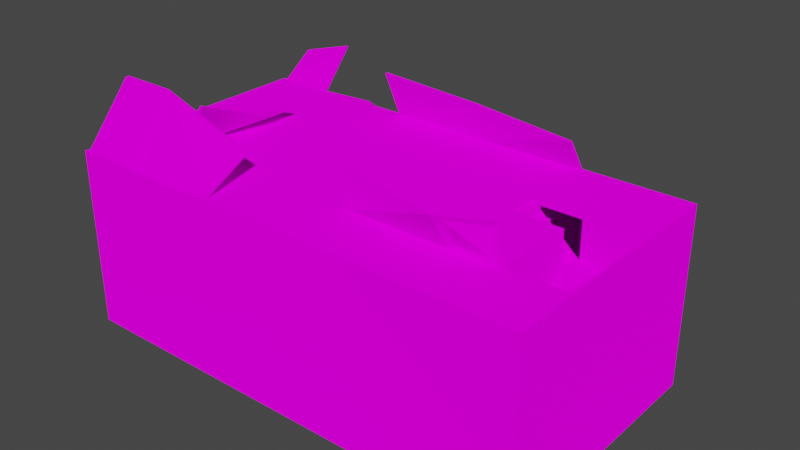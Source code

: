 # Source: ruins.blend  (saved by Blender 2.92.15; exported with 4.5.12 LTS)
import bpy
from mathutils import Matrix  # noqa: F401  (used for matrix-valued properties, if any)

bpy.ops.wm.read_factory_settings(use_empty=True)
scene = bpy.context.scene
scene.name = 'Scene'

# ---- collections
col_collection = bpy.data.collections.new('Collection'); scene.collection.children.link(col_collection)

# ---- images (referenced by path relative to the original .blend; pixels are not part of the script)
import os
ASSET_DIR = os.environ.get("B2B_ASSET_DIR", "")  # directory of the original .blend (textures are referenced by path, not embedded)
HERE = os.path.dirname(os.path.abspath(__file__))  # packed textures are extracted next to this script under _unpacked/

def load_image(name, relpath, width, height, colorspace="sRGB"):
    """Load a texture the original file referenced (path relative to the .blend, or extracted next to this script)."""
    p = next((c for c in (os.path.join(HERE, relpath), os.path.join(ASSET_DIR, relpath)) if relpath and os.path.exists(c)), "")
    if p:
        img = bpy.data.images.load(p, check_existing=True)
        img.name = name
    else:  # same state as the original file: an image datablock whose file is absent (Cycles renders it pink)
        img = bpy.data.images.new(name, width, height)
        img.source = "FILE"
        img.filepath = "//" + (relpath or name)
    img.colorspace_settings.name = colorspace
    return img
img_log_png = load_image('log.png', 'log.png', 1024, 1024, 'sRGB')

# ---- materials (node trees are filled in below, after node groups)
mat_material_001 = bpy.data.materials.new('Material.001')
mat_material_001.use_transparent_shadow = False

# ---- material node trees
mat_material_001.use_nodes = True; mat_material_001.node_tree.nodes.clear()
_N = mat_material_001.node_tree.nodes; _L = mat_material_001.node_tree.links
n0 = _N.new('ShaderNodeOutputMaterial'); n0.name = 'Material Output'; n0.location = (300, 300)
n1 = _N.new('ShaderNodeBsdfDiffuse'); n1.name = 'Diffuse BSDF'; n1.location = (10, 300)
n1.inputs[1].default_value = 0.5
n2 = _N.new('ShaderNodeTexImage'); n2.name = 'Image Texture'; n2.location = (-280, 280)
n2.image = img_log_png
_L.new(n1.outputs[0], n0.inputs[0])
_L.new(n2.outputs[0], n1.inputs[0])
n0.is_active_output = True

# ---- world
world_world = bpy.data.worlds.new('World'); scene.world = world_world
world_world.use_nodes = True; world_world.node_tree.nodes.clear()
_N = world_world.node_tree.nodes; _L = world_world.node_tree.links
n0 = _N.new('ShaderNodeOutputWorld'); n0.name = 'World Output'; n0.location = (300, 300)
n1 = _N.new('ShaderNodeBackground'); n1.name = 'Background'; n1.location = (10, 300)
n1.inputs[0].default_value = (0.05088, 0.05088, 0.05088, 1.0)
_L.new(n1.outputs[0], n0.inputs[0])
n0.is_active_output = True
world_world.color = (0.05088, 0.05088, 0.05088)
world_world.use_sun_shadow = False
world_world.sun_shadow_jitter_overblur = 0.0

# ---- meshes
me_cube_002 = bpy.data.meshes.new('Cube.002')
me_cube_002.from_pydata([(-1.0, -1.0, -1.0), (-1.0, -1.0, 1.0), (-1.0, 1.0, -1.0), (-1.0, 1.0, 1.0), (13.13, -1.0, 1.0), (1.0, -1.0, 1.0), (13.13, 1.0, 1.0), (1.0, 1.0, 1.0), (-1.0, -1.113, -1.0), (-1.0, -1.113, 1.0), (1.0, -1.113, 1.0), (1.0, -1.113, -1.0), (-1.0, 4.918, 1.0), (-1.0, 4.918, -1.0), (1.0, 7.512, -1.0), (1.0, 4.918, 1.0), (1.0, -1.0, 75.62), (-1.0, -1.0, 75.62), (1.0, -1.113, 75.62), (-1.0, -1.113, 75.62), (1.0, -1.0, 73.62), (1.0, -1.113, 73.62), (-1.0, -1.113, 73.62), (-1.0, -1.0, 73.62), (1.0, 4.881, 75.62), (-1.0, 4.881, 75.62), (1.0, 4.881, 73.62), (-1.0, 4.881, 73.62), (1.0, 1.007, 73.62), (1.0, 1.007, 75.62), (-1.0, 1.007, 73.62), (-1.0, 1.007, 75.62), (13.13, -1.113, -34.63), (-0.8053, 1.0, 1.0), (13.13, -1.113, -1.0), (-0.8053, -1.0, 1.0), (-0.8053, -1.113, -1.0), (-0.8053, -1.113, 1.0), (1.0, 7.512, 1.0), (-0.8053, 4.918, 1.0), (-0.8053, -1.0, 75.62), (-0.8053, -1.113, 75.62), (-0.8053, -1.0, 73.62), (-0.8053, -1.113, 73.62), (-0.8053, 4.881, 75.62), (-0.8053, 4.881, 73.62), (-0.8053, 1.007, 75.62), (-0.8053, 1.007, 73.62), (4.47, 1.0, 1.0), (15.07, 1.007, 73.62), (13.13, -1.0, -34.63), (4.47, -1.0, 1.0), (4.47, -1.113, 1.0), (4.47, -1.113, -1.0), (4.47, 4.918, 1.0), (-0.8053, 7.512, 1.0), (4.47, -1.113, 75.62), (4.47, -1.0, 75.62), (4.47, -1.0, 73.62), (4.47, -1.113, 73.62), (4.47, 4.881, 73.62), (4.47, 4.881, 75.62), (4.47, 1.007, 73.62), (4.47, 1.007, 75.62), (13.13, 1.0, -34.63), (1.0, 1.117, 1.0), (-1.0, 1.117, -1.0), (-1.0, 1.117, 1.0), (1.0, 1.123, 73.62), (-1.0, 1.123, 73.62), (1.0, 1.123, 75.62), (-1.0, 1.123, 75.62), (-0.8053, 1.123, 75.62), (-0.8053, 1.123, 73.62), (-0.8053, 1.117, 1.0), (15.07, -1.0, 73.62), (15.07, -1.113, 75.62), (4.47, 1.117, 1.0), (4.47, 1.123, 73.62), (4.47, 1.123, 75.62), (1.097, -1.113, 75.62), (1.097, -1.113, 73.62), (13.13, 1.117, -34.63), (-0.8053, 7.512, -1.0), (1.097, -1.0, 1.0), (1.097, -1.0, 73.62), (1.097, 1.007, 73.62), (1.097, 1.0, 1.0), (1.097, 4.881, 75.62), (1.097, 4.881, 73.62), (1.097, 4.918, 1.0), (-1.0, 7.512, -1.0), (1.097, 1.007, 75.62), (1.097, -1.113, -1.0), (1.097, -1.0, 75.62), (1.097, -1.113, 1.0), (1.097, 1.123, 73.62), (1.097, 1.117, 1.0), (13.13, 4.918, -34.63), (1.097, 1.123, 75.62), (7.854, 1.0, 1.0), (15.16, -1.113, 1.0), (15.16, 4.918, -1.0), (7.854, -1.0, 1.0), (7.854, -1.113, 1.0), (7.854, -1.113, -1.0), (7.854, 4.918, 1.0), (-1.0, 7.512, 1.0), (15.16, 4.918, 1.0), (7.854, 1.117, 1.0), (7.854, -1.113, 75.62), (7.854, -1.0, 75.62), (7.854, -1.0, 73.62), (7.854, -1.113, 73.62), (7.854, 1.007, 75.62), (7.854, 1.007, 73.62), (7.854, 1.123, 75.62), (7.854, 1.123, 73.62), (-1.0, 1.0, -34.63), (-1.0, -1.0, -34.63), (-0.8053, 1.0, -34.63), (1.0, -1.0, -34.63), (1.0, 1.0, -34.63), (-0.8053, -1.0, -34.63), (-0.8053, -1.113, -34.63), (1.0, -1.113, -34.63), (-1.0, -1.113, -34.63), (1.097, -1.0, -34.63), (-0.8053, 4.918, -34.63), (-1.0, 4.918, -34.63), (1.0, 1.117, -34.63), (1.0, 4.918, -34.63), (-1.0, 1.117, -34.63), (1.097, 1.0, -34.63), (4.47, 1.0, -34.63), (-0.8053, 1.117, -34.63), (4.47, -1.0, -34.63), (7.854, -1.0, -34.63), (4.47, -1.113, -34.63), (7.854, 1.0, -34.63), (4.47, 1.117, -34.63), (4.47, 4.918, -34.63), (7.854, 1.117, -34.63), (7.854, 4.918, -34.63), (1.097, 4.918, -34.63), (1.097, -1.113, -34.63), (1.097, 1.117, -34.63), (7.854, -1.113, -34.63), (13.13, -1.113, 1.0), (13.13, 4.918, 1.0), (13.13, 1.117, 1.0), (13.13, -1.113, 75.62), (13.13, -1.0, 75.62), (13.13, -1.0, 73.62), (13.13, -1.113, 73.62), (13.13, 1.007, 75.62), (13.13, 1.007, 73.62), (13.13, 1.123, 75.62), (13.13, 1.123, 73.62), (15.16, -1.0, 1.0), (15.16, -1.0, -1.0), (15.16, -1.113, -1.0), (15.16, 1.0, 1.0), (15.16, 1.0, -1.0), (15.16, -1.113, -34.63), (15.16, -1.0, -34.63), (15.16, 1.0, -34.63), (15.16, 1.117, -34.63), (15.16, 1.117, -1.0), (15.16, 4.918, -34.63), (15.16, 1.117, 1.0), (15.16, -1.113, 75.62), (15.16, -1.0, 75.62), (15.16, -1.0, 73.62), (15.16, -1.113, 73.62), (15.16, 1.007, 75.62), (15.16, 1.007, 73.62), (15.16, 1.123, 75.62), (15.16, 1.123, 73.62), (15.07, -1.0, 1.0), (15.07, 1.117, 1.0), (15.07, 1.0, 1.0), (15.07, -1.113, 1.0), (15.07, -1.113, -1.0), (15.07, 1.007, 75.62), (15.07, -1.0, 75.62), (15.07, 4.918, -34.63), (13.13, 7.512, -1.0), (15.07, 1.123, 73.62), (15.07, 1.123, 75.62), (15.07, 1.0, -34.63), (15.07, -1.0, -34.63), (15.07, -1.113, -34.63), (15.07, 4.918, 1.0), (15.07, -1.113, 73.62), (15.07, 1.117, -34.63), (13.04, 1.123, 73.62), (13.04, -1.113, -34.63), (13.04, -1.113, 75.62), (13.04, 4.918, 1.0), (13.04, 1.117, 1.0), (13.04, -1.0, -34.63), (13.04, 1.0, -34.63), (13.04, -1.0, 1.0), (13.04, -1.0, 73.62), (13.04, -1.113, 73.62), (13.04, -1.113, 1.0), (13.04, -1.113, -1.0), (13.04, 4.918, -34.63), (13.13, 7.512, 1.0), (13.04, 1.007, 73.62), (13.04, 1.117, -34.63), (13.04, 1.123, 75.62), (13.04, -1.0, 75.62), (13.04, 1.007, 75.62), (13.04, 1.0, 1.0), (13.13, 1.117, 8.921), (15.07, 1.117, 8.921), (13.13, 1.117, 8.921), (15.07, 1.117, 8.921), (13.13, 1.486, 8.921), (15.07, 1.486, 8.921), (13.13, 1.486, 14.94), (15.07, 1.486, 14.94), (13.13, 1.815, 14.94), (15.07, 1.815, 14.94), (13.13, 1.815, 21.39), (15.07, 1.815, 21.39), (13.13, 2.156, 21.39), (15.07, 2.156, 21.39), (13.13, 2.156, 27.09), (15.07, 2.156, 27.09), (13.13, 2.497, 27.09), (15.07, 2.497, 27.09), (13.13, 2.497, 32.26), (15.07, 2.497, 32.26), (13.13, 2.832, 32.26), (15.07, 2.832, 32.26), (13.13, 2.832, 38.28), (15.07, 2.832, 38.28), (13.13, 3.2, 38.28), (15.07, 3.2, 38.28), (13.13, 3.2, 44.22), (15.07, 3.2, 44.22), (13.13, 3.535, 44.22), (15.07, 3.535, 44.22), (13.13, 3.535, 49.86), (15.07, 3.535, 49.86), (13.13, 3.869, 49.86), (15.07, 3.869, 49.86), (13.13, 4.825, 49.86), (15.07, 4.825, 49.86), (15.07, 1.007, 73.62), (15.07, 1.0, 1.0), (12.77, 3.869, 49.86), (12.77, 4.825, 49.86), (12.77, 3.869, 56.04), (12.77, 4.825, 56.04), (12.44, 3.869, 56.04), (12.44, 4.825, 56.04), (12.44, 3.869, 62.1), (12.44, 4.825, 62.1), (12.12, 3.869, 62.1), (12.12, 4.825, 62.1), (12.12, 3.869, 68.28), (12.12, 4.825, 68.28), (11.76, 3.869, 68.28), (11.76, 4.825, 68.28), (11.76, 3.869, 73.58), (11.76, 4.825, 73.58), (11.45, 3.869, 73.58), (11.45, 4.825, 73.58), (13.13, 4.876, 49.85), (15.07, 4.876, 49.85), (15.07, 4.877, 75.62), (15.16, 4.877, 75.62), (15.16, 4.877, 73.62), (15.07, 4.877, 73.62), (15.07, 4.881, 73.62), (15.07, 4.873, 1.0), (13.13, 7.418, 1.0), (15.07, 7.418, 75.61), (-1.0, 7.418, 1.0), (-1.0, 7.418, -1.0), (15.07, 4.918, 75.61), (-0.8053, 7.418, 1.0), (1.0, 7.418, 1.0), (15.16, 7.418, 75.61), (13.13, 7.418, -34.63), (-0.8053, 7.418, -34.63), (4.47, 7.418, 1.0), (15.16, 4.918, 75.61), (7.854, 7.418, -34.63), (-1.0, 7.418, 75.61), (1.0, 7.418, -34.63), (7.854, 7.418, 1.0), (1.097, 7.418, 1.0), (-0.8053, 7.418, 75.61), (-1.0, 7.418, -34.63), (1.097, 7.418, -34.63), (4.47, 7.418, -34.63), (13.04, 7.418, 1.0), (13.04, 7.418, -34.63), (-0.8053, 4.918, 75.61), (15.07, 7.418, -34.63), (-1.0, 4.918, 75.61), (15.16, 7.418, -1.0), (15.16, 7.418, 1.0), (15.16, 7.418, -34.63), (15.07, 7.418, 1.0), (13.13, 7.512, -34.63), (-0.8053, 7.512, -34.63), (4.47, 7.512, 1.0), (4.47, 7.512, -1.0), (7.854, 7.512, -34.63), (7.854, 7.512, -1.0), (1.0, 7.512, -34.63), (7.854, 7.512, 1.0), (1.097, 7.512, 1.0), (1.097, 7.512, -1.0), (-1.0, 7.512, -34.63), (1.097, 7.512, -34.63), (4.47, 7.512, -34.63), (13.04, 7.512, 1.0), (13.04, 7.512, -34.63), (13.04, 7.512, -1.0), (15.07, 7.512, -34.63), (15.07, 7.512, -1.0), (15.16, 7.512, -1.0), (15.16, 7.512, 1.0), (15.16, 7.512, -34.63), (15.07, 7.512, 1.0), (1.0, 7.418, 75.61), (4.47, 7.512, 75.61), (4.47, 7.418, 75.61), (7.854, 7.418, 75.61), (7.854, 7.512, 75.61), (15.07, 7.512, 75.61), (-1.0, 7.512, 75.61), (1.097, 7.418, 75.61), (13.04, 7.512, 75.61), (13.04, 7.418, 75.61), (13.13, 7.418, 75.61), (13.13, 7.512, 75.61), (15.16, 7.512, 75.61), (1.097, 7.512, 75.61), (-0.8053, 7.512, 75.61), (1.0, 7.512, 75.61), (13.13, 7.512, 73.83), (13.04, 7.512, 73.83), (15.16, 7.418, 73.83), (15.16, 7.512, 73.83), (1.097, 7.512, 73.83), (1.0, 7.512, 73.83), (-1.0, 7.512, 73.83), (-0.8053, 7.512, 73.83), (-1.0, 7.418, 73.83), (15.07, 7.512, 73.83), (4.47, 7.512, 73.83), (7.854, 7.512, 73.83), (13.13, 7.418, 73.85), (1.097, 7.418, 73.85), (-0.8053, 7.418, 73.85), (1.0, 7.418, 73.85), (13.04, 7.418, 73.85), (7.854, 7.418, 73.85), (4.47, 7.418, 73.85), (15.07, 4.918, 73.85), (15.07, 7.418, 73.85), (11.45, 4.881, 73.62), (11.45, 4.881, 75.62), (11.45, 1.123, 73.62), (11.45, 1.123, 75.62), (11.45, 7.418, 75.61), (11.45, 7.418, 73.85), (-1.0, 3.895, -1.0), (-1.0, 3.87, 73.62), (-0.8053, 3.87, 75.62), (-1.0, 3.895, 1.0), (1.0, 3.87, 75.62), (-1.0, 3.87, 75.62), (4.47, 3.87, 75.62), (1.097, 3.87, 75.62), (1.0, 3.895, -34.63), (-1.0, 3.895, -34.63), (-0.8053, 3.895, -34.63), (4.47, 3.895, -34.63), (1.097, 3.895, -34.63), (7.854, 3.895, -34.63), (13.13, 3.895, -34.63), (15.16, 3.895, -1.0), (15.16, 3.895, 1.0), (15.16, 3.895, -34.63), (15.07, 3.895, -34.63), (13.04, 3.895, -34.63), (15.16, 1.005, 54.08), (11.45, 3.87, 75.62), (13.13, 1.123, 75.62), (13.13, 3.87, 75.62), (13.13, 1.123, 75.62), (13.13, 3.87, 75.62), (13.13, 1.123, -1.623), (13.13, 3.87, -1.623), (11.45, 4.881, -1.334), (11.45, 1.123, -1.334), (11.45, 3.87, 0.3876), (13.13, 3.87, 0.3876), (11.45, 4.881, 0.2049), (11.45, 7.418, 0.438), (11.45, 4.819, 73.62), (11.45, 4.819, 0.2049), (11.45, -1.113, -34.63), (11.45, -1.113, 75.62), (11.45, 4.918, 1.0), (11.45, -1.0, -34.63), (11.45, -1.113, 73.62), (11.45, -1.113, 1.0), (11.45, 4.918, -34.63), (11.45, 1.117, -34.63), (11.45, 1.007, 75.62), (11.45, 1.123, 73.62), (11.45, 1.117, 1.0), (11.45, 1.0, -34.63), (11.45, -1.113, -1.0), (11.45, 1.123, 75.62), (11.45, -1.0, 75.62), (11.45, 7.418, 1.0), (11.45, 7.418, -34.63), (11.45, 7.512, 1.0), (11.45, 7.512, -34.63), (11.45, 7.512, -1.0), (11.45, 7.418, 75.61), (11.45, 7.512, 75.61), (11.45, 7.512, 73.83), (11.45, 7.418, 73.85), (11.45, 3.895, -34.63), (13.13, 4.817, 73.85), (13.13, 4.817, 75.61), (15.07, 4.817, 75.61), (13.04, 4.817, 75.61), (13.04, 4.817, 73.85), (15.07, 4.817, 73.85), (11.45, 4.817, 75.61), (11.45, 4.817, 73.85), (11.45, 4.825, 75.49), (11.45, 4.876, 75.48), (13.13, 4.825, 44.28), (11.45, 4.825, 69.92), (13.13, 4.825, 49.86), (11.45, 4.825, 75.49), (-0.8395, 4.881, 75.62), (-0.8395, 7.418, 75.61), (-1.0, -1.0, 55.67), (-1.0, 1.007, 55.67), (-0.8053, -1.0, 55.67), (-0.8053, 1.007, 55.67), (1.097, 0.5629, 111.6), (1.0, 0.5629, 111.6), (1.0, 0.6756, 111.6), (-0.8053, 0.6756, 111.6), (-0.8053, 0.5629, 111.6), (4.47, 0.5629, 91.25), (4.47, 0.6756, 91.25), (1.097, 0.6756, 111.6), (4.47, 6.805, 105.1), (4.47, 6.712, 105.1), (7.854, 7.027, 99.02), (7.854, 7.121, 99.02), (11.45, 6.712, 95.91), (11.45, 6.805, 95.91), (-0.8053, 8.564, 90.49), (1.0, 8.564, 99.8), (1.097, 8.564, 99.8), (1.097, 8.658, 99.8), (-0.8053, 8.658, 90.49), (1.0, 8.658, 99.8), (1.95, 3.87, 82.14), (1.95, 1.123, 103.6), (1.95, 4.881, 82.18), (2.047, 4.881, 82.18), (2.047, 1.123, 103.6), (2.047, 3.87, 82.14), (1.097, 9.748, 57.01), (4.47, 8.105, 57.01), (4.47, 8.105, 55.22), (1.097, 9.748, 55.22), (7.854, 1.123, 98.85), (7.854, 1.007, 98.85), (11.45, 0.1957, 98.85), (11.45, 0.3114, 98.85), (13.04, 1.123, 98.85), (13.04, 1.007, 98.85)], [], [(0, 1, 3, 2), (15, 90, 296, 286), (89, 88, 61, 60), (192, 191, 165, 164), (189, 184, 175, 177), (33, 3, 1, 35), (36, 37, 9, 8), (87, 84, 51, 48), (85, 86, 62, 58), (1, 0, 8, 9), (144, 131, 294, 299), (0, 2, 118, 119), (74, 65, 15, 39), (375, 378, 12, 13), (40, 17, 19, 41), (43, 21, 18, 41), (80, 81, 59, 56), (23, 22, 19, 17), (1, 9, 22, 23), (35, 1, 23, 42), (37, 10, 21, 43), (129, 13, 283, 298), (45, 27, 25, 44), (33, 47, 30, 3), (377, 379, 24, 44), (376, 380, 25, 27), (23, 17, 31, 30), (40, 16, 29, 46), (42, 23, 452, 454), (84, 85, 58, 51), (20, 42, 47, 28), (17, 40, 46, 31), (380, 377, 44, 25), (68, 73, 45, 26), (26, 45, 44, 24), (9, 37, 43, 22), (5, 35, 42, 20), (22, 43, 41, 19), (16, 40, 459, 458), (67, 3, 30, 69), (199, 149, 280, 301), (54, 106, 295, 290), (11, 10, 37, 36), (7, 33, 35, 5), (93, 11, 125, 145), (11, 36, 124, 125), (73, 47, 33, 74), (39, 12, 27, 45), (63, 57, 111, 114), (57, 56, 110, 111), (48, 51, 103, 100), (77, 48, 100, 109), (334, 61, 370, 373), (62, 78, 117, 115), (143, 141, 300, 292), (99, 92, 63, 79), (105, 53, 138, 147), (18, 80, 456, 457), (196, 212, 157, 158), (81, 95, 52, 59), (96, 89, 60, 78), (92, 94, 57, 63), (95, 93, 53, 52), (90, 97, 77, 54), (36, 8, 126, 124), (382, 99, 79, 381), (394, 208, 98, 389), (54, 77, 109, 106), (45, 73, 74, 39), (13, 12, 282, 283), (378, 67, 69, 376), (28, 47, 73, 68), (31, 46, 72, 71), (30, 31, 71, 69), (46, 29, 70, 72), (2, 3, 67, 66), (33, 7, 65, 74), (2, 66, 132, 118), (382, 88, 479, 481), (375, 13, 129, 384), (10, 11, 93, 95), (29, 16, 94, 92), (21, 10, 95, 81), (53, 93, 145, 138), (80, 56, 461, 456), (8, 0, 119, 126), (70, 29, 92, 99), (5, 20, 85, 84), (109, 100, 115, 117), (18, 21, 81, 80), (20, 28, 86, 85), (7, 5, 84, 87), (26, 24, 88, 89), (108, 102, 306, 307), (68, 26, 15, 65), (65, 7, 28, 68), (87, 86, 28, 7), (86, 87, 48, 62), (78, 77, 97, 96), (97, 90, 89, 96), (77, 78, 62, 48), (366, 365, 335, 334), (197, 201, 50, 32), (198, 205, 154, 151), (199, 200, 150, 149), (201, 202, 64, 50), (203, 204, 153, 4), (205, 206, 148, 154), (206, 207, 34, 148), (52, 53, 105, 104), (58, 62, 115, 112), (59, 52, 104, 113), (413, 199, 301, 426), (79, 63, 114, 116), (51, 58, 112, 103), (56, 59, 113, 110), (128, 129, 298, 289), (90, 54, 290, 296), (78, 79, 116, 117), (123, 121, 125, 124), (120, 122, 121, 123), (385, 384, 129, 128), (127, 133, 134, 136), (383, 385, 128, 131), (118, 120, 123, 119), (119, 123, 124, 126), (136, 134, 139, 137), (145, 127, 136, 138), (387, 144, 141, 386), (133, 146, 140, 134), (386, 141, 143, 388), (122, 120, 135, 130), (120, 118, 132, 135), (122, 130, 146, 133), (383, 131, 144, 387), (125, 121, 127, 145), (121, 122, 133, 127), (138, 136, 137, 147), (134, 140, 142, 139), (183, 192, 164, 161), (191, 190, 166, 165), (185, 76, 171, 172), (218, 219, 221, 220), (182, 183, 161, 101), (184, 185, 172, 175), (131, 128, 289, 294), (188, 189, 274, 277), (214, 213, 152, 155), (202, 211, 82, 64), (150, 158, 156, 6), (215, 203, 4, 6), (204, 210, 156, 153), (213, 198, 151, 152), (207, 197, 32, 34), (212, 214, 155, 157), (390, 168, 167, 392), (163, 160, 165, 166), (168, 163, 166, 167), (391, 390, 102, 108), (163, 162, 159, 160), (174, 173, 172, 171), (160, 159, 101, 161), (101, 159, 173, 174), (172, 173, 176, 175), (175, 176, 178, 177), (162, 163, 168, 170), (160, 161, 164, 165), (169, 186, 304, 308), (194, 182, 101, 174), (393, 186, 169, 392), (179, 75, 173, 159), (190, 195, 167, 166), (220, 221, 223, 222), (76, 194, 174, 171), (216, 217, 219, 218), (156, 158, 188, 49), (151, 154, 194, 76), (150, 180, 217, 216), (64, 82, 195, 190), (4, 153, 75, 179), (389, 98, 186, 393), (154, 148, 182, 194), (141, 144, 299, 300), (158, 157, 189, 188), (149, 193, 309, 280), (155, 152, 185, 184), (148, 34, 183, 182), (150, 6, 181, 180), (6, 4, 179, 181), (153, 156, 49, 75), (152, 151, 76, 185), (50, 64, 190, 191), (34, 32, 192, 183), (157, 155, 184, 189), (32, 50, 191, 192), (419, 214, 491, 488), (423, 411, 197, 207), (425, 412, 198, 213), (112, 115, 210, 204), (100, 103, 203, 215), (420, 421, 109, 117), (422, 418, 211, 202), (419, 425, 213, 214), (102, 169, 308, 306), (416, 423, 207, 206), (415, 416, 206, 205), (103, 112, 204, 203), (414, 422, 202, 201), (413, 421, 200, 199), (412, 415, 205, 198), (411, 414, 201, 197), (417, 143, 292, 427), (210, 115, 100, 215, 6, 156), (435, 417, 208, 394), (420, 424, 212, 196), (222, 223, 225, 224), (224, 225, 227, 226), (226, 227, 229, 228), (228, 229, 231, 230), (230, 231, 233, 232), (232, 233, 235, 234), (234, 235, 237, 236), (236, 237, 239, 238), (238, 239, 241, 240), (240, 241, 243, 242), (242, 243, 245, 244), (244, 245, 247, 246), (246, 247, 249, 248), (248, 249, 251, 250), (75, 49, 181, 179), (176, 173, 159, 162, 395), (180, 221, 219, 217), (223, 221, 225), (181, 49, 252, 253), (248, 250, 255, 254), (254, 255, 257, 256), (256, 257, 259, 258), (258, 259, 261, 260), (260, 261, 263, 262), (262, 263, 265, 264), (264, 265, 267, 266), (266, 267, 269, 268), (268, 269, 271, 270), (369, 371, 270, 271), (193, 149, 272, 273), (251, 273, 272, 250), (395, 391, 108, 176), (277, 274, 275, 276), (189, 177, 275, 274), (178, 188, 277, 276), (177, 178, 276, 275), (108, 276, 178, 176), (253, 252, 278, 279), (276, 108, 279, 278), (276, 108, 193, 273), (283, 282, 107, 91), (359, 358, 333, 336), (299, 294, 316, 321), (351, 357, 337, 344), (308, 304, 326, 330), (292, 300, 322, 314), (354, 356, 293, 338), (355, 354, 338, 346), (368, 281, 438, 441), (288, 302, 324, 310), (294, 289, 311, 316), (306, 308, 330, 328), (348, 349, 340, 343), (289, 298, 320, 311), (307, 306, 328, 329), (350, 351, 344, 287), (363, 361, 339, 332), (427, 292, 314, 429), (39, 15, 286, 285), (186, 98, 288, 304), (362, 363, 332, 297), (98, 208, 302, 288), (319, 318, 312, 313), (83, 55, 38, 14), (313, 315, 314, 322), (83, 14, 316, 311), (91, 107, 55, 83), (91, 83, 311, 320), (14, 319, 321, 316), (14, 38, 318, 319), (325, 323, 209, 187), (324, 325, 187, 310), (319, 313, 322, 321), (313, 312, 317, 315), (326, 327, 328, 330), (327, 331, 329, 328), (187, 209, 331, 327), (310, 187, 327, 326), (429, 430, 325, 324), (430, 428, 323, 325), (300, 299, 321, 322), (352, 353, 347, 345), (298, 283, 91, 320), (304, 288, 310, 326), (284, 291, 287, 281), (431, 341, 340, 432), (339, 334, 333, 345), (336, 333, 464, 467), (281, 287, 344, 337), (293, 297, 346, 338), (341, 342, 343, 340), (345, 347, 475, 473), (346, 297, 470, 474), (305, 303, 297, 293), (342, 281, 337, 343), (193, 108, 291, 284, 367), (352, 345, 482, 485), (368, 367, 284, 281), (39, 285, 362, 297, 303), (361, 366, 334, 339), (433, 359, 336, 432), (341, 431, 442, 439), (282, 12, 305, 293, 356), (357, 348, 343, 337), (342, 341, 439, 437), (12, 39, 303, 305), (108, 307, 350, 287, 291), (353, 355, 346, 347), (12, 27, 25, 305), (44, 303, 305, 25), (45, 39, 303, 44), (276, 108, 291, 275), (291, 284, 274, 275), (38, 55, 355, 353), (331, 209, 348, 357), (428, 317, 359, 433), (312, 318, 352, 358), (318, 38, 353, 352), (307, 329, 351, 350), (209, 323, 349, 348), (55, 107, 354, 355), (107, 282, 356, 354), (329, 331, 357, 351), (317, 312, 358, 359), (280, 309, 368, 360), (426, 301, 364, 434), (296, 290, 366, 361), (309, 193, 367, 368), (285, 286, 363, 362), (286, 296, 361, 363), (301, 280, 360, 364), (290, 295, 365, 366), (45, 362, 363, 361, 366, 60, 89, 26), (61, 334, 451, 450), (79, 78, 371, 372), (372, 371, 369, 370, 396), (370, 369, 374, 373), (78, 60, 369, 371), (60, 366, 374, 369), (381, 79, 372, 396), (366, 334, 373, 374), (61, 381, 396, 370), (162, 170, 391, 395), (418, 435, 394, 211), (82, 389, 393, 195), (195, 393, 392, 167), (170, 168, 390, 391), (102, 390, 392, 169), (130, 383, 387, 146), (140, 386, 388, 142), (146, 387, 386, 140), (130, 135, 385, 383), (135, 132, 384, 385), (66, 375, 384, 132), (379, 70, 477, 476), (12, 378, 376, 27), (211, 394, 389, 82), (88, 382, 381, 61), (71, 72, 377, 380), (69, 71, 380, 376), (72, 70, 379, 377), (66, 67, 378, 375), (396, 372, 397, 398), (398, 397, 399, 400), (400, 399, 401, 402), (371, 369, 403, 404), (396, 398, 406, 405), (369, 374, 408, 407), (369, 407, 410, 409), (142, 388, 435, 418), (295, 426, 434, 365), (323, 428, 433, 349), (365, 434, 431, 335), (349, 433, 432, 340), (431, 432, 469, 468), (315, 317, 428, 430), (314, 315, 430, 429), (302, 427, 429, 324), (117, 116, 424, 420), (388, 143, 417, 435), (208, 417, 427, 302), (147, 137, 414, 411), (110, 113, 415, 412), (106, 109, 421, 413), (137, 139, 422, 414), (113, 104, 416, 415), (104, 105, 423, 416), (114, 111, 425, 419), (139, 142, 418, 422), (150, 200, 421, 420, 196, 158), (111, 110, 412, 425), (105, 147, 411, 423), (116, 114, 487, 486), (106, 413, 426, 295), (440, 436, 437, 439), (443, 440, 439, 442), (436, 441, 438, 437), (364, 360, 436, 440), (434, 364, 440, 443), (281, 342, 437, 438), (360, 368, 441, 436), (431, 434, 443, 442), (15, 26, 89, 90), (150, 401, 158, 399), (250, 272, 445, 444), (250, 444, 447, 446), (444, 250, 448, 449), (251, 250, 436, 441), (454, 452, 453, 455), (30, 47, 455, 453), (23, 30, 453, 452), (47, 42, 454, 455), (458, 459, 460, 457), (463, 456, 461, 462), (458, 457, 456, 463), (57, 94, 463, 462), (56, 57, 462, 461), (40, 41, 460, 459), (94, 16, 458, 463), (41, 18, 457, 460), (465, 466, 467, 464), (466, 468, 469, 467), (334, 335, 466, 465), (432, 336, 467, 469), (333, 334, 465, 464), (335, 431, 468, 466), (471, 472, 473, 475), (470, 471, 475, 474), (347, 346, 474, 475), (332, 339, 472, 471), (339, 345, 473, 472), (297, 332, 471, 470), (476, 477, 480, 481), (478, 476, 481, 479), (24, 379, 476, 478), (88, 24, 478, 479), (99, 382, 481, 480), (70, 99, 480, 477), (484, 485, 482, 483), (358, 352, 485, 484), (345, 333, 483, 482), (333, 358, 484, 483), (489, 488, 491, 490), (486, 487, 488, 489), (214, 212, 490, 491), (424, 116, 486, 489), (212, 424, 489, 490), (114, 419, 488, 487)])
_uv = me_cube_002.uv_layers.new(name='UVMap')
_uv.uv.foreach_set('vector', [0.04236, 0.1974, 0.043, 0.2019, 0.041, 0.2026, 0.04099, 0.1977, 0.128, 0.1138, 0.128, 0.1199, 6.566e-05, 0.1199, 6.563e-05, 0.1138, 0.0589, 0.3924, 0.05943, 0.3929, 0.05816, 0.3932, 0.05836, 0.3929, 0.03887, 0.08662, 0.03768, 0.08689, 0.03654, 0.08653, 0.03779, 0.08612, -0.08113, 0.6883, -0.08088, 0.6946, -0.08472, 0.6949, -0.08498, 0.6885, 0.2205, 0.152, 0.1602, 0.1522, 0.1549, 0.0001692, 0.2152, 4.306e-05, 0.03787, 0.1965, 0.03937, 0.1986, 0.04116, 0.2002, 0.04003, 0.1971, 0.3285, 0.1199, 0.4309, 0.1199, 0.4309, 0.3324, 0.3285, 0.3324, 6.733e-05, 0.1199, 0.1028, 0.1199, 0.1028, 0.3324, 6.694e-05, 0.3324, 0.043, 0.2019, 0.04236, 0.1974, 0.04003, 0.1971, 0.04116, 0.2002, 0.03279, 0.08575, 0.03271, 0.08624, 0.03291, 0.08524, 0.03361, 0.08507, 0.04236, 0.1974, 0.04099, 0.1977, 0.03166, 0.08853, 0.03299, 0.08866, 0.3225, 6.563e-05, 0.3225, 0.1138, 0.128, 0.1138, 0.128, 6.58e-05, 0.04096, 0.1955, 0.03993, 0.1976, 0.04055, 0.1956, 0.04183, 0.194, 0.06111, 0.3961, 0.05739, 0.3973, 0.0541, 0.3987, 0.04939, 0.3979, 2.405e-05, 0.7801, 2.406e-05, 0.7159, 0.05779, 0.7159, 0.05779, 0.7801, 0.05779, 0.7124, 2.406e-05, 0.7124, 2.403e-05, 0.5926, 0.05779, 0.5926, 2.405e-05, 0.791, 2.405e-05, 0.787, 0.05779, 0.787, 0.05779, 0.791, 0.2741, 0.7471, 0.221, 0.7469, 0.221, 4.306e-05, 0.2741, 0.0002509, 0.7147, 6.58e-05, 0.7491, 0.0003021, 0.7491, 0.9173, 0.7147, 0.9171, -0.04484, 0.0005025, 0.04657, 0.0005025, 0.04657, 1.0, -0.04485, 1.0, 0.03236, 0.08704, 0.04183, 0.194, 0.04019, 0.1923, 0.03023, 0.08647, 0.285, 0.01341, 0.2839, 0.0134, 0.2841, 6.593e-05, 0.2851, 8.356e-05, 0.2205, 0.152, 0.2205, 0.9998, 0.1602, 1.0, 0.1602, 0.1522, 0.6186, 0.4942, 0.5371, 0.4997, 0.5353, 0.4426, 0.6164, 0.4384, 2.41e-05, 0.964, 0.05779, 0.964, 0.05779, 1.0, 2.412e-05, 1.0, 2.405e-05, 0.791, 0.05779, 0.791, 0.05779, 0.8623, 2.405e-05, 0.8623, 0.6296, 0.7611, 0.5493, 0.766, 0.5448, 0.6561, 0.6251, 0.6512, 0.05823, 0.3935, 0.0568, 0.3949, 0.05925, 0.4004, 0.05942, 0.4003, 0.6313, 0.0002047, 0.6313, 0.9172, 0.5397, 0.9172, 0.5397, 0.0002045, 6.724e-05, 0.1138, 6.733e-05, 6.57e-05, 0.1028, 6.567e-05, 0.1028, 0.1138, 0.6383, 0.7606, 0.6296, 0.7611, 0.6251, 0.6512, 0.6338, 0.6507, 0.6273, 0.4937, 0.6186, 0.4942, 0.6164, 0.4384, 0.6252, 0.4379, 0.1087, 0.1138, 0.1087, 6.567e-05, 0.3011, 6.57e-05, 0.3011, 0.1138, 0.05885, 0.3923, 0.0589, 0.3917, 0.05851, 0.3924, 0.05925, 0.393, -0.109, 0.0002449, -0.04484, 0.0005025, -0.04485, 1.0, -0.109, 0.9997, 0.6657, 6.577e-05, 0.7147, 6.58e-05, 0.7147, 0.9171, 0.6657, 0.9171, 2.405e-05, 0.787, 2.405e-05, 0.7801, 0.05779, 0.7801, 0.05779, 0.787, 0.2764, 0.06156, 0.3001, 0.04851, 0.5527, 0.7488, 0.4878, 0.6427, 0.09984, 0.1519, 0.1602, 0.1522, 0.1602, 1.0, 0.09984, 0.9997, 0.04495, 0.2106, 0.04609, 0.2104, 0.0464, 0.2142, 0.04736, 0.214, 0.128, 0.3324, 0.128, 0.5455, 6.602e-05, 0.5455, 6.578e-05, 0.3324, 0.03828, 0.1945, 0.03966, 0.1965, 0.03937, 0.1986, 0.03787, 0.1965, 0.3285, 0.1138, 0.3285, 6.567e-05, 0.4309, 6.589e-05, 0.4309, 0.1138, 0.03615, 0.1933, 0.03828, 0.1945, 0.03149, 0.08946, 0.02953, 0.09019, 0.03828, 0.1945, 0.03787, 0.1965, 0.0305, 0.08918, 0.03149, 0.08946, 0.02708, -0.7518, 0.02753, -0.8229, 0.9999, -0.7787, 0.9995, -0.7076, 0.2851, 0.08776, 0.284, 0.08774, 0.2839, 0.0134, 0.285, 0.01341, 0.3905, 0.6656, 0.3949, 0.7755, 0.2444, 0.7848, 0.24, 0.6749, 0.3949, 0.7755, 0.3952, 0.7817, 0.2447, 0.7909, 0.2444, 0.7848, 0.3285, 0.3324, 0.4309, 0.3324, 0.4309, 0.5455, 0.3285, 0.5455, 0.3225, 0.3324, 0.3285, 0.3324, 0.3285, 0.5455, 0.3225, 0.5455, 0.3762, 0.3147, 0.3819, 0.4536, 0.07138, 0.4727, 0.06574, 0.3338, 0.1028, 0.3324, 0.1087, 0.3324, 0.1087, 0.5455, 0.1028, 0.5455, 0.03382, 0.0809, 0.03315, 0.08405, 0.03248, 0.08286, 0.03291, 0.07575, 0.5403, 0.6501, 0.5405, 0.6564, 0.3905, 0.6656, 0.3902, 0.6593, 0.04317, 0.1888, 0.03969, 0.1908, 0.03286, 0.09036, 0.03564, 0.08977, 0.3507, 0.02172, 0.361, 0.01877, 0.5098, 0.701, 0.5206, 0.6984, 0.05231, 0.3932, 0.05504, 0.3937, 0.05561, 0.3936, 0.0532, 0.3929, 0.1107, 0.9998, 0.1107, 0.0003512, 0.2815, 0.0003512, 0.2815, 0.9998, 0.1087, 0.1199, 0.3011, 0.1199, 0.3011, 0.3324, 0.1087, 0.3324, 0.5405, 0.6564, 0.545, 0.7663, 0.3949, 0.7755, 0.3905, 0.6656, 0.03748, 0.1957, 0.03615, 0.1933, 0.03969, 0.1908, 0.04068, 0.1936, 0.128, 0.1199, 0.3225, 0.1199, 0.3225, 0.3324, 0.128, 0.3324, 0.03787, 0.1965, 0.04003, 0.1971, 0.03182, 0.08845, 0.0305, 0.08918, 0.5342, 0.4997, 0.5403, 0.6501, 0.3902, 0.6593, 0.3841, 0.5089, 0.03634, 0.08391, 0.03593, 0.0831, 0.03602, 0.08354, 0.03634, 0.08428, 0.128, 0.3324, 0.3225, 0.3324, 0.3225, 0.5455, 0.128, 0.5455, 0.02653, -0.5409, 0.02708, -0.7518, 0.9995, -0.7076, 0.9989, -0.4943, 0.04183, 0.194, 0.04055, 0.1956, 0.03918, 0.1937, 0.04019, 0.1923, 0.4598, 0.164, 0.7499, 0.1555, 0.7431, 0.76, 0.4932, 0.7539, 0.1028, 0.1138, 0.1028, 6.567e-05, 0.1087, 6.567e-05, 0.1087, 0.1138, 0.6338, 0.6507, 0.6251, 0.6512, 0.6249, 0.6449, 0.6335, 0.6443, 2.405e-05, 0.8623, 0.05779, 0.8623, 0.05779, 0.8664, 2.405e-05, 0.8664, 0.6251, 0.6512, 0.5448, 0.6561, 0.5446, 0.6498, 0.6249, 0.6449, 0.04099, 0.1977, 0.041, 0.2026, 0.04249, 0.2003, 0.04336, 0.1968, 0.3285, 6.567e-05, 0.3285, 0.1138, 0.3225, 0.1138, 0.3225, 6.563e-05, 0.04099, 0.1977, 0.04336, 0.1968, 0.03357, 0.08822, 0.03166, 0.08853, 0.773, 0.5799, 0.7614, 0.5846, 0.7346, 0.4942, 0.7413, 0.4467, 0.04096, 0.1955, 0.04183, 0.194, 0.03236, 0.08704, 0.03118, 0.08792, 0.03966, 0.1965, 0.03828, 0.1945, 0.03615, 0.1933, 0.03748, 0.1957, 0.5448, 0.6561, 0.5493, 0.766, 0.545, 0.7663, 0.5405, 0.6564, 0.04657, 1.0, 0.04657, 0.0005025, 0.1107, 0.0003512, 0.1107, 0.9998, 0.03969, 0.1908, 0.03615, 0.1933, 0.02953, 0.09019, 0.03286, 0.09036, 0.361, 0.01877, 0.4519, 0.001648, 0.4852, 0.3778, 0.5098, 0.701, 0.04003, 0.1971, 0.04236, 0.1974, 0.03299, 0.08866, 0.03182, 0.08845, 0.5446, 0.6498, 0.5448, 0.6561, 0.5405, 0.6564, 0.5403, 0.6501, 0.6657, 6.577e-05, 0.6657, 0.9171, 0.6313, 0.9172, 0.6313, 0.0002047, 0.2155, 8.839e-05, 0.2738, 0.0003083, 0.2738, 0.8001, 0.2155, 0.7999, 0.05779, 0.7159, 2.406e-05, 0.7159, 2.406e-05, 0.7124, 0.05779, 0.7124, 6.724e-05, 0.1138, 0.1028, 0.1138, 0.1028, 0.1199, 6.733e-05, 0.1199, 0.3285, 0.1138, 0.4309, 0.1138, 0.4309, 0.1199, 0.3285, 0.1199, 0.05885, 0.3923, 0.05925, 0.393, 0.05943, 0.3929, 0.0589, 0.3924, 0.04145, 0.1849, 0.04097, 0.1841, 0.04218, 0.1839, 0.04228, 0.1846, 0.6652, 0.9951, 0.5456, 1.0, 0.4695, 2.018e-05, 0.6927, 0.004516, 0.6927, 0.004516, 0.4989, 0.00752, 0.5527, 0.9944, 0.6652, 0.9951, 0.3024, 0.01045, 0.4364, 0.9932, 0.5527, 0.9944, 0.4989, 0.00752, 0.4364, 0.9932, 0.3024, 0.01045, 0.4719, 0.01146, 0.5727, 0.9921, 0.4591, 0.9925, 0.2778, 0.0118, 0.447, 0.009962, 0.5744, 0.9938, 0.447, 0.009962, 0.666, 0.005571, 0.6927, 0.9972, 0.5744, 0.9938, 0.2778, 0.0118, 0.4591, 0.9925, 0.5727, 0.9921, 0.4719, 0.01146, 0.05666, 0.3823, 0.05765, 0.3813, 0.05776, 0.3817, 0.05776, 0.3822, 0.03915, 0.08737, 0.03846, 0.08739, 0.03776, 0.08732, 0.03749, 0.08715, 0.05779, 0.2881, 2.404e-05, 0.2881, 2.406e-05, 0.2847, 0.05779, 0.2847, 0.04495, 0.2106, 0.03646, 0.2132, 0.03634, 0.2131, 0.04609, 0.2104, 0.03846, 0.08739, 0.03722, 0.08608, 0.03706, 0.08622, 0.03776, 0.08732, 0.307, 0.0002044, 0.307, 0.9172, 0.2726, 0.9174, 0.2726, 0.0003433, 0.7153, 0.9998, 0.7153, 0.0003511, 0.7795, 0.0001996, 0.7795, 0.9996, 0.04744, 0.1882, 0.0468, 0.1871, 0.04466, 0.187, 0.04526, 0.1878, 0.04068, 0.1936, 0.03969, 0.1908, 0.04317, 0.1888, 0.04398, 0.1916, 6.694e-05, 0.3324, 0.1028, 0.3324, 0.1028, 0.5455, 6.67e-05, 0.5455, 0.2815, 0.9998, 0.2815, 0.0003512, 0.4529, 0.0003512, 0.4529, 0.9998, 0.9999, 8.859e-05, 0.9999, 0.7834, 8.85e-05, 0.7834, 8.869e-05, 8.85e-05, 0.3902, 0.6593, 0.3905, 0.6656, 0.24, 0.6749, 0.2397, 0.6686, 0.5397, 0.0002045, 0.5397, 0.9172, 0.4478, 0.9172, 0.4478, 0.0002045, 0.05779, 0.5926, 2.403e-05, 0.5926, 2.403e-05, 0.4723, 0.05779, 0.4723, 0.03216, 0.08686, 0.03236, 0.08704, 0.03023, 0.08647, 0.03205, 0.08597, 0.128, 0.1199, 0.128, 0.3324, 6.578e-05, 0.3324, 6.566e-05, 0.1199, 0.05648, 0.3925, 0.05671, 0.395, 0.05514, 0.3934, 0.05527, 0.3918, 0.03152, 0.08924, 0.03143, 0.08974, 0.03149, 0.08946, 0.0305, 0.08918, 0.03201, 0.08869, 0.03207, 0.08856, 0.03143, 0.08974, 0.03152, 0.08924, 0.03165, 0.08759, 0.03118, 0.08792, 0.03236, 0.08704, 0.03216, 0.08686, 0.03085, 0.0901, 0.03183, 0.08841, 0.03319, 0.08797, 0.03309, 0.08997, 0.03239, 0.08687, 0.03165, 0.08759, 0.03216, 0.08686, 0.03271, 0.08624, 0.03166, 0.08853, 0.03201, 0.08869, 0.03152, 0.08924, 0.03299, 0.08866, 0.03299, 0.08866, 0.03152, 0.08924, 0.0305, 0.08918, 0.03182, 0.08845, 0.03309, 0.08997, 0.03319, 0.08797, 0.03503, 0.08705, 0.03555, 0.0893, 0.02953, 0.09019, 0.03085, 0.0901, 0.03309, 0.08997, 0.03286, 0.09036, 0.0323, 0.0865, 0.03279, 0.08575, 0.03315, 0.08405, 0.03311, 0.0851, 0.03183, 0.08841, 0.0322, 0.08819, 0.03342, 0.08734, 0.03319, 0.08797, 0.03311, 0.0851, 0.03315, 0.08405, 0.03382, 0.0809, 0.03422, 0.08319, 0.03207, 0.08856, 0.03201, 0.08869, 0.03252, 0.08865, 0.03234, 0.08827, 0.03201, 0.08869, 0.03166, 0.08853, 0.03357, 0.08822, 0.03252, 0.08865, 0.03207, 0.08856, 0.03234, 0.08827, 0.0322, 0.08819, 0.03183, 0.08841, 0.03239, 0.08687, 0.03271, 0.08624, 0.03279, 0.08575, 0.0323, 0.0865, 0.03149, 0.08946, 0.03143, 0.08974, 0.03085, 0.0901, 0.02953, 0.09019, 0.03143, 0.08974, 0.03207, 0.08856, 0.03183, 0.08841, 0.03085, 0.0901, 0.03286, 0.09036, 0.03309, 0.08997, 0.03555, 0.0893, 0.03564, 0.08977, 0.03319, 0.08797, 0.03342, 0.08734, 0.03489, 0.08624, 0.03503, 0.08705, 0.04494, 0.1863, 0.03887, 0.08662, 0.03779, 0.08612, 0.04288, 0.1861, 0.03768, 0.08689, 0.03737, 0.08629, 0.03776, 0.08601, 0.03654, 0.08653, -0.07642, 0.8045, -0.07617, 0.8107, -0.08001, 0.8109, -0.08027, 0.8047, 0.7634, -0.7684, 0.8527, -0.7684, 0.8527, -0.7474, 0.7634, -0.7474, 0.04529, 0.1869, 0.04494, 0.1863, 0.04288, 0.1861, 0.04299, 0.1867, -0.08088, 0.6946, -0.07642, 0.8045, -0.08027, 0.8047, -0.08472, 0.6949, 0.03271, 0.08624, 0.03216, 0.08686, 0.03205, 0.08597, 0.03291, 0.08524, 0.05223, 0.3958, 0.05682, 0.3958, 0.05846, 0.4067, 0.05343, 0.4074, 0.009468, 0.6891, 0.01393, 0.7989, 0.00961, 0.7992, 0.00515, 0.6893, 0.03722, 0.08608, 0.03702, 0.08594, 0.03677, 0.086, 0.03706, 0.08622, 0.6293, 6.658e-05, 0.6293, 0.7999, 0.571, 0.8, 0.571, 0.0001872, 0.3285, 0.872, 0.4309, 0.872, 0.4309, 0.8781, 0.3285, 0.8781, 6.602e-05, 0.872, 0.1028, 0.872, 0.1028, 0.8781, 6.602e-05, 0.8781, 0.01393, 0.7989, 0.01418, 0.8051, 0.00986, 0.8054, 0.00961, 0.7992, 0.0468, 0.1871, 0.03915, 0.08737, 0.03749, 0.08715, 0.04466, 0.187, 0.009212, 0.6827, 0.009468, 0.6891, 0.00515, 0.6893, 0.004893, 0.683, 0.0419, 0.1842, 0.03991, 0.185, 0.03571, 0.08595, 0.0378, 0.08505, 0.04158, 0.1853, 0.04086, 0.1857, 0.03654, 0.08653, 0.03776, 0.08601, 0.03991, 0.185, 0.04158, 0.1853, 0.03776, 0.08601, 0.03571, 0.08595, 0.04238, 0.1853, 0.0419, 0.1842, 0.04097, 0.1841, 0.04145, 0.1849, 0.04158, 0.1853, 0.04102, 0.1863, 0.04071, 0.1866, 0.04086, 0.1857, 2.406e-05, 0.2129, 2.406e-05, 0.2089, 0.05779, 0.2089, 0.05779, 0.2129, 0.04086, 0.1857, 0.04071, 0.1866, 0.04299, 0.1867, 0.04288, 0.1861, -0.3003, 0.0002983, -0.2218, 0.0004271, -0.2192, 0.9995, -0.2977, 0.9994, 0.05779, 0.2089, 2.406e-05, 0.2089, 2.416e-05, 0.1375, 0.05779, 0.1375, 0.05779, 0.1375, 2.416e-05, 0.1375, 2.416e-05, 0.1334, 0.05779, 0.1334, 0.04102, 0.1863, 0.04158, 0.1853, 0.03991, 0.185, 0.04136, 0.186, 0.04086, 0.1857, 0.04288, 0.1861, 0.03779, 0.08612, 0.03654, 0.08653, 0.03658, 0.0843, 0.03678, 0.08413, 0.03698, 0.08316, 0.03847, 0.08316, 0.8774, 0.9996, 0.8774, 0.0001997, 0.9416, 4.816e-05, 0.9416, 0.9995, 0.03736, 0.08483, 0.03678, 0.08413, 0.03658, 0.0843, 0.0378, 0.08505, 0.2729, 0.2126, 0.2729, 0.2636, 0.2722, 0.2636, 0.2722, 0.2126, 0.03737, 0.08629, 0.03666, 0.08629, 0.03571, 0.08595, 0.03776, 0.08601, 0.7634, -0.7474, 0.8527, -0.7474, 0.8527, -0.4056, 0.7634, -0.4056, 0.05779, 0.2159, 2.405e-05, 0.2159, 2.406e-05, 0.2129, 0.05779, 0.2129, 0.03879, 0.1952, 0.03483, 0.1959, 0.03475, 0.1962, 0.03862, 0.1952, 0.1028, 0.8781, 0.1087, 0.8781, 0.1087, 0.9999, 0.1028, 0.9999, 0.05779, 0.2847, 2.406e-05, 0.2847, 2.405e-05, 0.2159, 0.05779, 0.2159, 0.9424, -0.3183, 0.8531, -0.3183, 0.8531, -0.7684, 0.9424, -0.7684, 0.03706, 0.08622, 0.03677, 0.086, 0.03666, 0.08629, 0.03737, 0.08629, 0.2726, 0.0003433, 0.2726, 0.9174, 0.2201, 0.9174, 0.2201, 0.0003433, 0.03634, 0.08428, 0.03602, 0.08354, 0.03678, 0.08413, 0.03736, 0.08483, 0.7795, 0.9996, 0.7795, 0.0001996, 0.8774, 0.0001997, 0.8774, 0.9996, 0.03315, 0.08405, 0.03279, 0.08575, 0.03361, 0.08507, 0.03248, 0.08286, 0.0532, 0.3929, 0.05561, 0.3936, 0.05682, 0.3958, 0.05223, 0.3958, 0.04609, 0.2104, 0.05071, 0.2122, 0.04827, 0.2142, 0.0464, 0.2142, 0.00515, 0.6893, 0.00961, 0.7992, -0.07642, 0.8045, -0.08088, 0.6946, 0.04526, 0.1878, 0.04466, 0.187, 0.04494, 0.1863, 0.04529, 0.1869, 0.3225, 0.8781, 0.3285, 0.8781, 0.3285, 0.9999, 0.3225, 0.9999, 0.3285, 0.8781, 0.4309, 0.8781, 0.4309, 0.9999, 0.3285, 0.9999, 6.602e-05, 0.8781, 0.1028, 0.8781, 0.1028, 0.9999, 6.567e-05, 0.9999, 0.00961, 0.7992, 0.00986, 0.8054, -0.07617, 0.8107, -0.07642, 0.8045, 0.03776, 0.08732, 0.03706, 0.08622, 0.03737, 0.08629, 0.03768, 0.08689, 0.04466, 0.187, 0.03749, 0.08715, 0.03887, 0.08662, 0.04494, 0.1863, 0.004893, 0.683, 0.00515, 0.6893, -0.08088, 0.6946, -0.08113, 0.6883, 0.03749, 0.08715, 0.03776, 0.08732, 0.03768, 0.08689, 0.03887, 0.08662, 0.5875, 0.9992, 0.5598, 0.9998, 0.5531, 0.5021, 0.5842, 0.5012, 0.04692, 0.1875, 0.03902, 0.0885, 0.03915, 0.08737, 0.0468, 0.1871, 0.08472, 0.7946, 0.08497, 0.8008, 0.01418, 0.8051, 0.01393, 0.7989, 6.67e-05, 0.5455, 0.1028, 0.5455, 0.1028, 0.872, 6.602e-05, 0.872, 0.3285, 0.5455, 0.4309, 0.5455, 0.4309, 0.872, 0.3285, 0.872, 0.05004, 0.7999, 0.05005, 8.839e-05, 0.2155, 8.839e-05, 0.2155, 0.7999, 0.03694, 0.08648, 0.03652, 0.08603, 0.03702, 0.08594, 0.03722, 0.08608, 0.08026, 0.6847, 0.08472, 0.7946, 0.01393, 0.7989, 0.009468, 0.6891, 0.04097, 0.1841, 0.03658, 0.0843, 0.03847, 0.08316, 0.04218, 0.1839, 0.04762, 0.1895, 0.04692, 0.1875, 0.0468, 0.1871, 0.04744, 0.1882, 0.6347, 0.9998, 0.6347, 0.0003511, 0.7153, 0.0003511, 0.7153, 0.9998, 0.4478, 0.0002045, 0.4478, 0.9172, 0.307, 0.9172, 0.307, 0.0002044, 0.03826, 0.08818, 0.03694, 0.08648, 0.03722, 0.08608, 0.03846, 0.08739, 0.04367, 0.213, 0.03815, 0.2148, 0.03646, 0.2132, 0.04495, 0.2106, 0.05779, 0.3447, 2.405e-05, 0.3447, 2.404e-05, 0.2881, 0.05779, 0.2881, 0.03902, 0.0885, 0.03826, 0.08818, 0.03846, 0.08739, 0.03915, 0.08737, 0.03507, 0.08272, 0.03382, 0.0809, 0.03291, 0.07575, 0.0342, 0.08091, 0.5126, 0.8001, 0.2738, 0.8001, 0.2738, 0.0003083, 0.5126, 0.0003083, 0.571, 0.0001872, 0.571, 0.8, 0.03563, 0.08373, 0.03507, 0.08272, 0.03593, 0.0831, 0.03634, 0.08391, 0.05272, 0.3923, 0.05442, 0.3932, 0.05504, 0.3937, 0.05231, 0.3932, 0.7634, -0.4056, 0.8527, -0.4056, 0.8527, -0.387, 0.7634, -0.387, 0.7634, -0.387, 0.8527, -0.387, 0.8527, -0.02039, 0.7634, -0.02039, 0.7634, -0.02039, 0.8527, -0.02039, 0.8527, -0.0009669, 0.7634, -0.0009669, 0.7634, -0.0009669, 0.8527, -0.0009669, 0.8527, 0.323, 0.7634, 0.323, 0.7634, 0.323, 0.8527, 0.323, 0.8527, 0.3423, 0.7634, 0.3423, 0.7634, 0.3423, 0.8527, 0.3423, 0.8527, 0.6363, 0.7634, 0.6363, 0.7634, 0.6363, 0.8527, 0.6363, 0.8527, 0.6553, 0.7634, 0.6553, 0.7634, 0.6553, 0.8527, 0.6553, 0.8527, 0.9975, 0.7634, 0.9975, 0.7634, 0.9975, 0.8527, 0.9975, 0.8527, 1.018, 0.7634, 1.018, 0.7634, 1.018, 0.8527, 1.018, 0.8527, 1.356, 0.7634, 1.356, 0.7634, 1.356, 0.8527, 1.356, 0.8527, 1.375, 0.7634, 1.375, 0.7634, 1.375, 0.8527, 1.375, 0.8527, 1.695, 0.7634, 1.695, 0.7634, 1.695, 0.8527, 1.695, 0.8527, 1.714, 0.7634, 1.714, 0.7634, 1.714, 0.8527, 1.714, 0.8527, 1.768, 0.7634, 1.768, 0.2201, 0.9174, 0.1655, 0.9174, 0.1658, 0.0003431, 0.2201, 0.0003433, -0.09486, 0.9995, -0.2192, 0.9995, -0.2218, 0.0004271, -0.09787, 0.0004112, -0.09566, 0.7307, 0.03677, 0.2167, 0.03437, 0.1957, 0.03475, 0.1962, 0.03483, 0.1959, 0.03112, 0.1811, 0.03437, 0.1957, 0.0307, 0.1808, 0.03657, 0.2171, 0.05069, 0.3941, 0.05069, 0.3941, 0.03657, 0.2171, 0.7634, 1.714, 0.7634, 1.768, 0.7468, 1.768, 0.7468, 1.714, 0.7468, 1.714, 0.7468, 1.768, 0.4616, 1.768, 0.4616, 1.714, 0.4616, 1.714, 0.4616, 1.768, 0.4461, 1.768, 0.4461, 1.714, 0.4461, 1.714, 0.4461, 1.768, 0.1659, 1.768, 0.1659, 1.714, 0.1659, 1.714, 0.1659, 1.768, 0.151, 1.768, 0.151, 1.714, 0.151, 1.714, 0.151, 1.768, -0.1343, 1.768, -0.1343, 1.714, -0.1343, 1.714, -0.1343, 1.768, -0.1506, 1.768, -0.1506, 1.714, -0.1506, 1.714, -0.1506, 1.768, -0.3951, 1.768, -0.3951, 1.714, -0.3951, 1.714, -0.3951, 1.768, -0.4094, 1.768, -0.4094, 1.714, 0.05501, 0.05969, 0.05805, 0.06899, 0.05576, 0.06223, 0.05499, 0.05987, 0.05071, 0.2122, 0.04609, 0.2104, 0.08351, 0.06696, 0.08813, 0.06878, 0.08817, 0.06863, 0.08813, 0.06878, 0.08351, 0.06696, 0.08355, 0.0668, -0.09566, 0.7307, 0.08148, 0.0003883, 0.1448, 0.0003801, -0.09486, 0.9995, 0.05343, 0.4074, 0.05846, 0.4067, 0.05848, 0.4069, 0.05333, 0.4076, -0.08113, 0.6883, -0.08498, 0.6885, -0.09332, 0.4831, -0.08947, 0.4828, 0.05201, 0.3959, 0.05223, 0.3958, 0.05343, 0.4074, 0.05333, 0.4076, 0.05779, 0.1334, 2.416e-05, 0.1334, 2.421e-05, 2.403e-05, 0.05779, 2.403e-05, 0.1448, 0.0003801, 0.1448, 0.9995, 0.02499, 0.9999, -0.09486, 0.9995, 0.8642, 6.577e-05, 0.8642, 0.9999, 0.7495, 0.9999, 0.7495, 7.117e-05, 0.4096, 0.2937, 0.4096, 9.665e-05, 0.4326, 5.212e-05, 0.4326, 0.2937, 0.1063, 6.593e-05, 0.05091, 0.2123, 0.05071, 0.2122, 0.08813, 0.06878, 0.04019, 0.1923, 0.03918, 0.1937, 0.04114, 0.1922, 0.04239, 0.1912, 0.05751, 0.3811, 0.05912, 0.3821, 0.05819, 0.3824, 0.05755, 0.3818, 0.03361, 0.08507, 0.03291, 0.08524, 0.03267, 0.08473, 0.03531, 0.08411, 0.05642, 0.3815, 0.05542, 0.3819, 0.05706, 0.3831, 0.05732, 0.3833, 0.03847, 0.08316, 0.03698, 0.08316, 0.03564, 0.08256, 0.03711, 0.08228, 0.03291, 0.07575, 0.03248, 0.08286, 0.03348, 0.08276, 0.03317, 0.07935, 0.05911, 0.3858, 0.05787, 0.3865, 0.05775, 0.3874, 0.05815, 0.387, 0.8379, 0.4692, 0.8411, 0.4692, 0.841, 0.5052, 0.8378, 0.5051, 0.0584, 0.3821, 0.05752, 0.3829, 0.05791, 0.3824, 0.05812, 0.3823, 0.03585, 0.08225, 0.03495, 0.08183, 0.03394, 0.08148, 0.0363, 0.0818, 0.03291, 0.08524, 0.03205, 0.08597, 0.03303, 0.08535, 0.03267, 0.08473, 0.04218, 0.1839, 0.03847, 0.08316, 0.03711, 0.08228, 0.03997, 0.1842, 0.05662, 0.3815, 0.05524, 0.3819, 0.057, 0.3823, 0.05721, 0.3823, 0.03205, 0.08597, 0.03023, 0.08647, 0.03131, 0.08557, 0.03303, 0.08535, 0.04228, 0.1846, 0.04218, 0.1839, 0.03997, 0.1842, 0.04006, 0.1848, 0.05739, 0.3811, 0.05642, 0.3815, 0.05732, 0.3833, 0.05766, 0.3833, 0.05694, 0.385, 0.05592, 0.3846, 0.05808, 0.3848, 0.05815, 0.3853, 0.0342, 0.08091, 0.03291, 0.07575, 0.03317, 0.07935, 0.03263, 0.08106, 0.128, 6.58e-05, 0.128, 0.1138, 6.563e-05, 0.1138, 6.573e-05, 6.571e-05, 0.03678, 0.08413, 0.03602, 0.08354, 0.03585, 0.08225, 0.03698, 0.08316, 0.05718, 0.3863, 0.05694, 0.385, 0.05815, 0.3853, 0.05828, 0.3865, 0.03602, 0.08354, 0.03593, 0.0831, 0.03495, 0.08183, 0.03585, 0.08225, 0.04606, 0.1864, 0.04519, 0.1887, 0.04213, 0.1877, 0.04252, 0.185, 0.04439, 0.1898, 0.04303, 0.1909, 0.04302, 0.1894, 0.04405, 0.188, 0.04252, 0.185, 0.03911, 0.1843, 0.03317, 0.07935, 0.03348, 0.08276, 0.04439, 0.1898, 0.04405, 0.188, 0.03267, 0.08473, 0.03303, 0.08535, 0.04239, 0.1912, 0.04114, 0.1922, 0.04303, 0.1909, 0.04439, 0.1898, 0.04239, 0.1912, 0.04439, 0.1898, 0.03303, 0.08535, 0.03131, 0.08557, 0.04405, 0.188, 0.04606, 0.1864, 0.03531, 0.08411, 0.03267, 0.08473, 0.04405, 0.188, 0.04302, 0.1894, 0.04519, 0.1887, 0.04606, 0.1864, 0.03564, 0.1846, 0.03566, 0.1857, 0.03782, 0.1852, 0.03791, 0.1845, 0.03394, 0.08148, 0.03564, 0.1846, 0.03791, 0.1845, 0.0363, 0.0818, 0.04606, 0.1864, 0.04252, 0.185, 0.03348, 0.08276, 0.03531, 0.08411, 0.04252, 0.185, 0.04213, 0.1877, 0.03895, 0.187, 0.03911, 0.1843, 0.03564, 0.08256, 0.03775, 0.1844, 0.03997, 0.1842, 0.03711, 0.08228, 0.03775, 0.1844, 0.03784, 0.185, 0.04006, 0.1848, 0.03997, 0.1842, 0.03791, 0.1845, 0.03782, 0.1852, 0.03784, 0.185, 0.03775, 0.1844, 0.0363, 0.0818, 0.03791, 0.1845, 0.03775, 0.1844, 0.03564, 0.08256, 0.03263, 0.08106, 0.03542, 0.1844, 0.03564, 0.1846, 0.03394, 0.08148, 0.03542, 0.1844, 0.03545, 0.1864, 0.03566, 0.1857, 0.03564, 0.1846, 0.03248, 0.08286, 0.03361, 0.08507, 0.03531, 0.08411, 0.03348, 0.08276, 0.06059, 0.3828, 0.05928, 0.3838, 0.05837, 0.3847, 0.05853, 0.3842, 0.03023, 0.08647, 0.04019, 0.1923, 0.04239, 0.1912, 0.03131, 0.08557, 0.03698, 0.08316, 0.03585, 0.08225, 0.0363, 0.0818, 0.03564, 0.08256, -0.08956, 0.4806, -0.09341, 0.4808, -0.09896, 0.3439, -0.09512, 0.3437, 0.06601, 0.3338, -0.004779, 0.3382, -0.004987, 0.333, 0.0658, 0.3287, 1.093, -0.1047, 1.093, -0.3125, 1.098, -0.3125, 1.098, -0.1047, 0.07003, 0.847, 0.0001997, 0.8153, 0.2715, 0.0001997, 0.2185, 0.3291, -0.09512, 0.3437, -0.09896, 0.3439, -0.09917, 0.3388, -0.09532, 0.3386, 0.6199, 0.2977, 0.6111, 0.2982, 0.6109, 0.293, 0.6197, 0.2925, -0.004779, 0.3382, -0.009097, 0.3384, -0.009305, 0.3333, -0.004987, 0.333, 0.8014, 0.5048, 0.8083, 0.505, 0.8055, 0.9928, 0.7985, 0.9927, 0.8378, 0.5051, 0.8421, 0.5048, 0.8412, 0.8055, 0.837, 0.8058, 0.6251, 0.4358, 0.6164, 0.4363, 0.6111, 0.2982, 0.6199, 0.2977, -0.009097, 0.3384, -0.09512, 0.3437, -0.09532, 0.3386, -0.009305, 0.3333, 0.05071, 0.2122, 0.05091, 0.2123, 0.05962, 0.3863, 0.05814, 0.3855, 0.06063, 0.3827, 0.8607, 0.04216, 0.8655, 0.0001997, 0.8603, 0.3156, 0.8559, 0.3361, 0.0584, 0.3821, 0.06063, 0.3827, 0.05814, 0.3855, 0.05752, 0.3829, 0.9989, -0.4943, 0.9991, -0.354, 0.02423, -0.3294, 0.0006452, -0.3288, 0.0004437, -0.4691, 0.05592, 0.3846, 0.05664, 0.3821, 0.05776, 0.3822, 0.05808, 0.3848, 0.05533, 0.3813, 0.05751, 0.3811, 0.05755, 0.3818, 0.05706, 0.3817, -0.004779, 0.3382, 0.06601, 0.3338, 0.07179, 0.4761, 0.001001, 0.4805, 0.5055, 0.4375, 0.246, 0.003296, 0.05925, 0.3921, 0.2595, 0.6266, 0.3409, 0.7302, 0.05542, 0.3819, 0.05662, 0.3815, 0.05721, 0.3823, 0.05706, 0.3831, -0.009097, 0.3384, -0.004779, 0.3382, 0.001001, 0.4805, -0.003317, 0.4808, 0.284, 0.08774, 0.2851, 0.08776, 0.2851, 0.1621, 0.2841, 0.1621, 0.2119, 5.215e-05, 0.3426, 5.212e-05, 0.3426, 0.8454, 0.3426, 0.8661, 0.2119, 0.8661, 0.8084, 0.4691, 0.8379, 0.4692, 0.8378, 0.5051, 0.8083, 0.505, 0.272, 0.2625, 0.2719, 0.2624, 0.271, 0.2614, 0.2711, 0.2613, 0.6164, 0.4384, 0.6164, 0.4363, 0.6251, 0.4358, 0.6252, 0.4379, 0.02653, -0.5409, 0.9989, -0.4943, 0.0004437, -0.4691, 7.008e-05, -0.4709, 0.1454, 0.8459, 0.2119, 5.215e-05, 0.2119, 0.8661, 0.2102, 0.8664, -0.09341, 0.4808, -0.08956, 0.4806, -0.08947, 0.4828, -0.09332, 0.4831, 0.8637, 0.0008931, 0.9598, 0.000893, 0.9598, 0.9997, 0.8637, 0.9997, -0.009787, 0.0003316, 0.09314, 0.0003315, 0.09314, 0.9991, -0.009785, 0.9991, 0.2455, 0.0006124, 0.4366, 0.0006124, 0.4366, 0.9994, 0.2455, 0.9994, 0.6166, 0.0006123, 0.7961, 0.0006122, 0.7961, 0.9994, 0.6166, 0.9994, 0.7961, 0.0006122, 0.8637, 0.0008931, 0.8637, 0.9997, 0.7961, 0.9994, 0.3426, 5.212e-05, 0.409, 0.0002906, 0.409, 0.8456, 0.3426, 0.8454, 0.09314, 0.0003315, 0.1608, 0.0006124, 0.1608, 0.9994, 0.09314, 0.9991, 0.9598, 0.000893, 1.027, 0.001151, 1.027, 1.0, 0.9598, 0.9997, 0.04114, 0.1922, 0.03918, 0.1937, 0.05787, 0.3865, 0.05911, 0.3858, -0.0774, 4.81e-05, -0.009787, 0.0003316, -0.009785, 0.9991, -0.0774, 0.9988, 0.4366, 0.0006124, 0.6166, 0.0006123, 0.6166, 0.9994, 0.4366, 0.9994, 0.0987, 0.9997, 0.01694, 0.9997, 0.01693, 2.53e-05, 0.0987, 2.521e-05, 0.02808, 0.1873, 0.02808, -0.1656, 0.8318, -0.1656, 0.8318, 0.1873, 0.9991, -0.1815, 0.9994, 0.007719, 0.02447, 0.03235, 0.0242, -0.1569, 0.01694, 0.9997, -0.08875, 0.9997, -0.08875, 2.53e-05, 0.01693, 2.53e-05, 0.9991, -0.354, 0.9993, -0.2528, 0.02437, -0.2282, 0.02423, -0.3294, 0.9993, -0.2528, 0.9991, -0.1815, 0.0242, -0.1569, 0.02437, -0.2282, 0.1524, 1.0, 0.0987, 0.9997, 0.0987, 2.521e-05, 0.1524, 0.0003056, 0.9994, 0.007719, 0.9996, 0.1975, 0.02475, 0.2221, 0.02447, 0.03235, 0.3011, 6.57e-05, 0.4314, 6.567e-05, 0.4314, 0.1138, 0.4314, 0.1199, 0.4314, 0.3324, 0.3011, 0.3324, 0.3011, 0.1199, 0.3011, 0.1138, 0.3819, 0.4536, 0.3762, 0.3147, 0.6124, 0.3002, 0.618, 0.439, 0.006339, 0.3324, 0.1087, 0.3324, 0.1087, 0.7721, 0.006339, 0.7721, 0.05728, 0.3935, 0.05725, 0.3934, 0.05755, 0.3932, 0.05759, 0.3933, 0.05749, 0.3934, 0.05759, 0.3933, 0.05755, 0.3932, 0.05766, 0.3932, 0.05766, 0.3932, 0.1087, 0.3324, 0.3011, 0.3324, 0.3011, 0.7721, 0.1087, 0.7721, 0.3011, 0.3324, 0.4314, 0.3324, 0.4314, 0.7721, 0.3011, 0.7721, 0.3841, 0.5089, 0.3902, 0.6593, 0.07973, 0.6784, 0.07363, 0.528, 0.05812, 0.3927, 0.05813, 0.3929, 0.05766, 0.3932, 0.05766, 0.3932, 0.3819, 0.4536, 0.3841, 0.5089, 0.07363, 0.528, 0.07138, 0.4727, -0.09787, 0.0004112, -0.008197, 5.212e-05, 0.08148, 0.0003883, -0.09566, 0.7307, 0.03652, 0.08603, 0.03563, 0.08373, 0.03634, 0.08391, 0.03702, 0.08594, 0.03677, 0.086, 0.03634, 0.08428, 0.03736, 0.08483, 0.03666, 0.08629, 0.03666, 0.08629, 0.03736, 0.08483, 0.0378, 0.08505, 0.03571, 0.08595, 0.04136, 0.186, 0.03991, 0.185, 0.0419, 0.1842, 0.04238, 0.1853, 0.04097, 0.1841, 0.0419, 0.1842, 0.0378, 0.08505, 0.03658, 0.0843, 0.03234, 0.08827, 0.03239, 0.08687, 0.0323, 0.0865, 0.0322, 0.08819, 0.03342, 0.08734, 0.03311, 0.0851, 0.03422, 0.08319, 0.03489, 0.08624, 0.0322, 0.08819, 0.0323, 0.0865, 0.03311, 0.0851, 0.03342, 0.08734, 0.03234, 0.08827, 0.03252, 0.08865, 0.03165, 0.08759, 0.03239, 0.08687, 0.03252, 0.08865, 0.03357, 0.08822, 0.03118, 0.08792, 0.03165, 0.08759, 0.04336, 0.1968, 0.04096, 0.1955, 0.03118, 0.08792, 0.03357, 0.08822, 0.6734, 0.5624, 0.6505, 0.547, 0.7931, 0.0001997, 0.7367, 0.4457, 0.1857, 0.132, 0.2341, 0.7418, 0.5171, 0.7541, 0.4756, 0.1593, 0.03702, 0.08594, 0.03634, 0.08391, 0.03634, 0.08428, 0.03677, 0.086, 0.5319, 0.4443, 0.5342, 0.4997, 0.3841, 0.5089, 0.3819, 0.4536, 0.6335, 0.6443, 0.6249, 0.6449, 0.6186, 0.4942, 0.6273, 0.4937, 2.405e-05, 0.8664, 0.05779, 0.8664, 0.05779, 0.964, 2.41e-05, 0.964, 0.6249, 0.6449, 0.5446, 0.6498, 0.5371, 0.4997, 0.6186, 0.4942, 0.04336, 0.1968, 0.04249, 0.2003, 0.03993, 0.1976, 0.04096, 0.1955, 0.07363, 0.528, 0.07973, 0.6784, 0.004877, 0.683, -0.00123, 0.5326, 0.2708, 0.004592, 0.2768, 0.004592, 0.2768, 0.004721, 0.2708, 0.004721, 0.8342, 6.658e-05, 0.9829, 6.658e-05, 0.9829, 0.9999, 0.8342, 0.9999, 0.63, 6.658e-05, 0.8335, 6.658e-05, 0.8335, 0.9703, 0.63, 0.9703, 0.2708, 6.598e-05, 0.2708, 0.004592, 0.1064, 0.004591, 0.1064, 6.593e-05, -0.3122, 0.003194, 0.3402, 2.992e-05, 0.3402, 0.9968, -0.3122, 1.0, 0.2815, 0.163, 0.2815, 9.069e-05, 0.2838, 6.593e-05, 0.2838, 0.163, 0.03489, 0.08624, 0.03422, 0.08319, 0.03563, 0.08373, 0.03652, 0.08603, 0.9996, 0.1975, 0.9999, 0.3989, 0.02504, 0.4236, 0.02475, 0.2221, 0.1608, 0.0006124, 0.2455, 0.0006124, 0.2455, 0.9994, 0.1608, 0.9994, 0.05765, 0.3813, 0.05911, 0.3813, 0.05784, 0.3816, 0.05776, 0.3817, 0.05524, 0.3819, 0.05533, 0.3813, 0.05706, 0.3817, 0.057, 0.3823, 0.1379, 0.8668, 0.133, 0.8659, 0.1812, 0.5723, 0.185, 0.5733, 0.03911, 0.1843, 0.03895, 0.187, 0.03545, 0.1864, 0.03542, 0.1844, 0.03317, 0.07935, 0.03911, 0.1843, 0.03542, 0.1844, 0.03263, 0.08106, 0.03495, 0.08183, 0.0342, 0.08091, 0.03263, 0.08106, 0.03394, 0.08148, 0.05527, 0.3918, 0.05514, 0.3934, 0.05442, 0.3932, 0.05272, 0.3923, 0.03422, 0.08319, 0.03382, 0.0809, 0.03507, 0.08272, 0.03563, 0.08373, 0.03593, 0.0831, 0.03507, 0.08272, 0.0342, 0.08091, 0.03495, 0.08183, 0.03564, 0.08977, 0.03555, 0.0893, 0.03826, 0.08818, 0.03902, 0.0885, 0.05779, 0.4723, 2.403e-05, 0.4723, 2.405e-05, 0.3447, 0.05779, 0.3447, 0.128, 0.5455, 0.3225, 0.5455, 0.3225, 0.7717, 0.128, 0.7717, 0.03555, 0.0893, 0.03503, 0.08705, 0.03694, 0.08648, 0.03826, 0.08818, 0.4529, 0.9998, 0.4529, 0.0003512, 0.6347, 0.0003511, 0.6347, 0.9998, 0.04398, 0.1916, 0.04317, 0.1888, 0.04692, 0.1875, 0.04762, 0.1895, 0.24, 0.6749, 0.2444, 0.7848, 0.08472, 0.7946, 0.08026, 0.6847, 0.03503, 0.08705, 0.03489, 0.08624, 0.03652, 0.08603, 0.03694, 0.08648, 0.03634, 0.2131, 0.03646, 0.2132, 0.03815, 0.2148, 0.05272, 0.3923, 0.05231, 0.3932, 0.0532, 0.3929, 0.2444, 0.7848, 0.2447, 0.7909, 0.08497, 0.8008, 0.08472, 0.7946, 0.04317, 0.1888, 0.03564, 0.08977, 0.03902, 0.0885, 0.04692, 0.1875, 0.05514, 0.3934, 0.05547, 0.3941, 0.05561, 0.3952, 0.05568, 0.3952, 0.128, 0.5455, 0.128, 0.7717, 6.629e-05, 0.7717, 6.602e-05, 0.5455, 0.05835, 0.3823, 0.05817, 0.3823, 0.05792, 0.3822, 0.05797, 0.3823, 0.05842, 0.382, 0.05835, 0.3823, 0.05797, 0.3823, 0.05811, 0.3821, 0.05817, 0.3823, 0.05812, 0.3823, 0.05791, 0.3824, 0.05792, 0.3822, 0.05926, 0.3817, 0.05794, 0.382, 0.05817, 0.3823, 0.05835, 0.3823, 0.05911, 0.3813, 0.05926, 0.3817, 0.05835, 0.3823, 0.05842, 0.382, -0.09512, 0.3437, -0.009097, 0.3384, -0.003317, 0.4808, -0.08934, 0.4861, 0.05794, 0.382, 0.0584, 0.3821, 0.05812, 0.3823, 0.05817, 0.3823, 0.05784, 0.3816, 0.05911, 0.3813, 0.05842, 0.382, 0.05811, 0.3821, 0.4695, 2.018e-05, 0.5456, 1.0, 0.6927, 0.9972, 0.666, 0.005571, 0.1618, 0.2253, 0.1603, 0.2228, 0.1618, 0.2228, 0.1618, 0.2228, 0.08355, 0.0668, 0.08351, 0.06696, 0.02804, 0.02675, 0.02808, 0.0266, 0.2769, 0.2328, 0.2769, 0.1637, 0.2777, 0.1786, 0.2777, 0.2477, 0.161, 0.2228, 0.161, 0.2607, 0.1605, 0.2607, 0.1605, 0.2228, 0.1837, 1.0, -0.1182, 1.0, -0.1182, 2.56e-05, 0.1837, 2.611e-05, 0.05942, 0.4003, 0.05925, 0.4004, 0.0594, 0.4003, 0.0592, 0.4003, 0.0584, 0.3935, 0.05748, 0.3929, 0.0592, 0.4003, 0.0594, 0.4003, -0.183, 4.306e-05, 0.09941, 4.306e-05, 0.09941, 0.619, -0.183, 0.619, -0.103, 0.4241, 0.132, 0.4241, 0.132, 1.507, -0.103, 1.507, 0.4878, 0.6427, 0.5527, 0.7488, 0.5302, 0.7184, 0.5206, 0.6984, 0.4933, 0.7085, 0.5098, 0.701, 0.4852, 0.3778, 0.489, 0.3772, 0.4878, 0.6427, 0.5206, 0.6984, 0.5098, 0.701, 0.4933, 0.7085, 0.4595, 0.002351, 0.5527, 0.0001997, 0.4933, 0.7085, 0.489, 0.3772, 0.4519, 0.001648, 0.4595, 0.002351, 0.489, 0.3772, 0.4852, 0.3778, 0.3001, 0.04851, 0.3078, 0.02618, 0.5302, 0.7184, 0.5527, 0.7488, 0.07488, 0.3992, 0.06211, 0.3981, 0.09912, 0.9947, 0.1032, 0.9951, 0.3078, 0.02618, 0.3507, 0.02172, 0.5206, 0.6984, 0.5302, 0.7184, 0.276, 0.001026, 0.223, 0.3302, 0.2185, 0.3291, 0.2715, 0.0001997, 0.223, 0.3302, 0.185, 0.5733, 0.1812, 0.5723, 0.2185, 0.3291, 0.276, 0.8818, 0.204, 0.8789, 0.223, 0.3302, 0.276, 0.001026, 0.133, 0.8659, 0.07003, 0.847, 0.2185, 0.3291, 0.1812, 0.5723, 0.05819, 0.3824, 0.05776, 0.3822, 0.0574, 0.3834, 0.05742, 0.3834, 0.204, 0.8789, 0.1379, 0.8668, 0.185, 0.5733, 0.223, 0.3302, 0.05738, 0.3854, 0.05737, 0.3854, 0.05737, 0.3854, 0.05736, 0.3854, 0.05774, 0.3853, 0.05738, 0.3854, 0.05736, 0.3854, 0.05772, 0.3853, 0.8083, 0.505, 0.8378, 0.5051, 0.837, 0.8058, 0.8055, 0.9928, 1.08, -1.861, 1.1, -1.861, 1.1, -0.5026, 1.08, -0.5029, 0.05808, 0.3848, 0.05853, 0.3842, 0.05737, 0.3854, 0.05737, 0.3854, 0.8421, 0.5048, 0.8716, 0.5049, 0.8716, 0.9927, 0.8412, 0.8055, 0.7367, 0.4457, 0.7931, 0.0001997, 0.7981, 0.001133, 0.7413, 0.4467, 0.7318, 0.4937, 0.7367, 0.4457, 0.7413, 0.4467, 0.7346, 0.4942, 0.6835, 0.5714, 0.6734, 0.5624, 0.7367, 0.4457, 0.7318, 0.4937, 0.05943, 0.3929, 0.05925, 0.393, 0.06055, 0.3932, 0.06057, 0.3931, 0.7981, 0.5739, 0.773, 0.5799, 0.7413, 0.4467, 0.7981, 0.001133, 0.06063, 0.3937, 0.06119, 0.3941, 0.05999, 0.3905, 0.05997, 0.3905, 0.8173, 0.4687, 0.8559, 0.3361, 0.8603, 0.3156, 0.9306, 0.4425, 0.7985, 0.04633, 0.8607, 0.04216, 0.8559, 0.3361, 0.8173, 0.4687, 0.8655, 0.0001997, 0.9306, 0.0001997, 0.9306, 0.4425, 0.8603, 0.3156, 0.05819, 0.3824, 0.05912, 0.3821, 0.06197, 0.3835, 0.06189, 0.3832, 0.03536, -0.5937, 0.03729, -0.5881, -0.04215, -0.5825, -0.04452, -0.5874, 0.6487, 0.4987, 0.6483, 0.5011, 0.5842, 0.5012, 0.5846, 0.4988, 0.05589, 0.3938, 0.05504, 0.3937, 0.05558, 0.3953, 0.05563, 0.3953, 0.5875, 0.0007295, 0.6501, 0.0009801, 0.6487, 0.4987, 0.5846, 0.4988, 0.5598, 0.0001997, 0.5875, 0.0007295, 0.5846, 0.4988, 0.5535, 0.4979, 0.6501, 0.9989, 0.5875, 0.9992, 0.5842, 0.5012, 0.6483, 0.5011])
me_cube_002.materials.append(mat_material_001)
me_cube_002.use_remesh_fix_poles = True
me_cube_002.use_remesh_preserve_attributes = False
me_cube_002.use_mirror_vertex_groups = False
me_cube_002.update()

# ---- objects
ob_cube = bpy.data.objects.new('Cube', me_cube_002)

# ---- transforms, parenting, visibility, modifiers, constraints
ob_cube.location = (-7.65, -4.022, -0.1012)
ob_cube.scale = (1.0, 1.0, 0.05524)
ob_cube.lineart.crease_threshold = 0.0

# ---- collection membership
col_collection.objects.link(ob_cube)

# ---- scene / render settings (as saved in the file)
scene.frame_start = 1; scene.frame_end = 250; scene.frame_set(169)
scene.render.engine = 'BLENDER_EEVEE_NEXT'
scene.cycles.use_denoising = False
scene.cycles.samples = 128
scene.cycles.sampling_pattern = 'TABULATED_SOBOL'
scene.cycles.use_adaptive_sampling = False
scene.cycles.use_light_tree = False
scene.view_settings.view_transform = 'Filmic'
bpy.context.view_layer.update()

# ---- added for rendering (the .blend has no active camera and no usable light): camera, sun
cam_auto = bpy.data.cameras.new('AutoCamera')
cam_auto.lens = 50.0
cam_auto.sensor_width = 36.0
cam_auto.clip_end = 1000.0
ob_auto_camera = bpy.data.objects.new('AutoCamera', cam_auto)
scene.collection.objects.link(ob_auto_camera)
ob_auto_camera.location = (18.9269, -23.1042, 17.6241)
ob_auto_camera.rotation_euler = (1.09748, -7.21219e-08, 0.694738)
scene.camera = ob_auto_camera
light_auto_sun = bpy.data.lights.new('AutoSun', 'SUN')
light_auto_sun.energy = 3.0
light_auto_sun.angle = 0.0523599
ob_auto_sun = bpy.data.objects.new('AutoSun', light_auto_sun)
scene.collection.objects.link(ob_auto_sun)
ob_auto_sun.rotation_euler = (0.872665, 0.174533, 0.523599)
bpy.context.view_layer.update()
